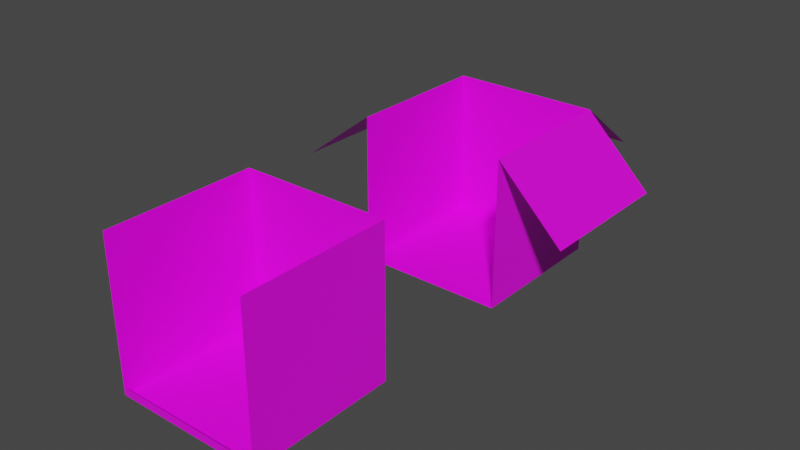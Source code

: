 # Source: Box.blend  (saved by Blender 3.4.6; exported with 4.5.12 LTS)
import bpy
from mathutils import Matrix  # noqa: F401  (used for matrix-valued properties, if any)

bpy.ops.wm.read_factory_settings(use_empty=True)
scene = bpy.context.scene
scene.name = 'Scene'

# ---- collections
col_collection = bpy.data.collections.new('Collection'); scene.collection.children.link(col_collection)

# ---- images (referenced by path relative to the original .blend; pixels are not part of the script)
import os
ASSET_DIR = os.environ.get("B2B_ASSET_DIR", "")  # directory of the original .blend (textures are referenced by path, not embedded)
HERE = os.path.dirname(os.path.abspath(__file__))  # packed textures are extracted next to this script under _unpacked/

def load_image(name, relpath, width, height, colorspace="sRGB"):
    """Load a texture the original file referenced (path relative to the .blend, or extracted next to this script)."""
    p = next((c for c in (os.path.join(HERE, relpath), os.path.join(ASSET_DIR, relpath)) if relpath and os.path.exists(c)), "")
    if p:
        img = bpy.data.images.load(p, check_existing=True)
        img.name = name
    else:  # same state as the original file: an image datablock whose file is absent (Cycles renders it pink)
        img = bpy.data.images.new(name, width, height)
        img.source = "FILE"
        img.filepath = "//" + (relpath or name)
    img.colorspace_settings.name = colorspace
    return img
img_box_png = load_image('Box.png', 'Box.png', 1024, 1024, 'sRGB')

# ---- materials (node trees are filled in below, after node groups)
mat_material = bpy.data.materials.new('Material')
mat_material.alpha_threshold = 0.0
mat_material.use_transparent_shadow = False
mat_material.roughness = 0.5
mat_material.line_color = (0.0, 0.0, 0.0, 1.0)

# ---- material node trees
mat_material.use_nodes = True; mat_material.node_tree.nodes.clear()
_N = mat_material.node_tree.nodes; _L = mat_material.node_tree.links
n0 = _N.new('ShaderNodeOutputMaterial'); n0.name = 'Material Output'; n0.location = (300, 300)
n1 = _N.new('ShaderNodeBsdfPrincipled'); n1.name = 'Principled BSDF'; n1.location = (10, 300)
n1.distribution = 'GGX'
n1.subsurface_method = 'RANDOM_WALK_SKIN'
n1.inputs[3].default_value = 1.45
n1.inputs[27].default_value = (0.0, 0.0, 0.0, 1.0)
n1.inputs[28].default_value = 1.0
n2 = _N.new('ShaderNodeTexImage'); n2.name = 'Image Texture'; n2.location = (-280, 280)
n2.image = img_box_png
n2.interpolation = 'Closest'
_L.new(n1.outputs[0], n0.inputs[0])
_L.new(n2.outputs[0], n1.inputs[0])
n0.is_active_output = True

# ---- world
world_world = bpy.data.worlds.new('World'); scene.world = world_world
world_world.use_nodes = True; world_world.node_tree.nodes.clear()
_N = world_world.node_tree.nodes; _L = world_world.node_tree.links
n0 = _N.new('ShaderNodeOutputWorld'); n0.name = 'World Output'; n0.location = (300, 300)
n1 = _N.new('ShaderNodeBackground'); n1.name = 'Background'; n1.location = (10, 300)
n1.inputs[0].default_value = (0.05088, 0.05088, 0.05088, 1.0)
_L.new(n1.outputs[0], n0.inputs[0])
n0.is_active_output = True
world_world.color = (0.05088, 0.05088, 0.05088)
world_world.use_sun_shadow = False
world_world.sun_shadow_jitter_overblur = 0.0

# ---- meshes
me_cube = bpy.data.meshes.new('Cube')
me_cube.from_pydata([(1.0, 1.0, 2.0), (1.0, 1.0, 0.0), (1.0, -1.0, 2.0), (1.0, -1.0, -0.001941), (-1.0, 1.0, 2.0), (-1.0, 1.0, 0.0), (-1.0, -1.0, 2.0), (-1.0, -1.0, -0.001941), (1.905, 1.0, 1.106), (1.905, -1.0, 1.106), (1.0, 2.0, 1.232), (-1.0, 2.0, 1.232), (-2.0, 1.0, 1.232), (-2.0, -1.0, 1.232)], [], [(7, 6, 4, 5), (5, 1, 3, 7), (1, 0, 2, 3), (5, 4, 0, 1), (2, 0, 8, 9), (0, 4, 11, 10), (4, 6, 13, 12)])
_uv = me_cube.uv_layers.new(name='UVMap')
_uv.uv.foreach_set('vector', [1.0, -5.96e-08, 1.0, 1.0, 0.0, 1.0, -5.96e-08, 0.0, 0.0, 0.0, 1.0, 0.0, 1.0, 1.0, 0.0, 1.0, 1.0, -5.96e-08, 1.0, 1.0, 0.0, 1.0, -5.96e-08, 0.0, -5.96e-08, 1.0, 0.0, -5.96e-08, 1.0, 0.0, 1.0, 1.0, 0.0, 0.5, 1.0, 0.5, 1.0, 1.0, 0.0, 1.0, 0.0, 0.5, 1.0, 0.5, 1.0, 1.0, 0.0, 1.0, 0.0, 0.5, 1.0, 0.5, 1.0, 1.0, 0.0, 1.0])
me_cube.materials.append(mat_material)
me_cube.use_mirror_vertex_groups = False
me_cube.update()
me_cube_001 = bpy.data.meshes.new('Cube.001')
me_cube_001.from_pydata([(1.0, 1.0, 2.0), (1.0, 1.0, 0.0), (1.0, -1.0, 2.0), (1.0, -1.0, -0.001941), (-1.0, 1.0, 2.0), (-1.0, 1.0, 0.0), (-1.0, -1.0, 2.0), (-1.0, -1.0, -0.001941), (1.0, 1.0, 0.103), (-1.0, -1.0, 0.1021), (1.0, -1.0, 0.1021), (-1.0, 1.0, 0.103)], [], [(9, 6, 4, 11), (5, 1, 3, 7), (8, 0, 2, 10), (11, 4, 0, 8), (5, 11, 8, 1), (1, 8, 10, 3), (7, 9, 11, 5), (10, 9, 7, 3)])
_uv = me_cube_001.uv_layers.new(name='UVMap')
_uv.uv.foreach_set('vector', [1.0, 0.5, 1.0, 1.0, 0.0, 1.0, -2.98e-08, 0.5, 0.0, 0.0, 1.0, 0.0, 1.0, 1.0, 0.0, 1.0, 1.0, 0.5, 1.0, 1.0, 0.0, 1.0, -2.98e-08, 0.5, -2.98e-08, 0.5, 0.0, -5.96e-08, 1.0, 0.0, 1.0, 0.5, -5.96e-08, 1.0, -2.98e-08, 0.5, 1.0, 0.5, 1.0, 1.0, 1.0, -5.96e-08, 1.0, 0.5, -2.98e-08, 0.5, -5.96e-08, 0.0, 1.0, -5.96e-08, 1.0, 0.5, -2.98e-08, 0.5, -5.96e-08, 0.0, -2.98e-08, 0.5, 1.0, 0.5, 1.0, -5.96e-08, 1.0, 1.0])
me_cube_001.materials.append(mat_material)
me_cube_001.use_mirror_vertex_groups = False
me_cube_001.update()

# ---- objects
ob_cube = bpy.data.objects.new('Cube', me_cube)
ob_cube_001 = bpy.data.objects.new('Cube.001', me_cube_001)

# ---- transforms, parenting, visibility, modifiers, constraints
ob_cube.location = (0.0, 0.0, 0.0)
ob_cube.lock_rotations_4d = False
ob_cube.empty_display_type = 'ARROWS'
ob_cube.lineart.crease_threshold = 0.0
ob_cube_001.location = (0.0, -4.0, 0.0)
ob_cube_001.lock_rotations_4d = False
ob_cube_001.empty_display_type = 'ARROWS'
ob_cube_001.lineart.crease_threshold = 0.0

# ---- collection membership
col_collection.objects.link(ob_cube)
col_collection.objects.link(ob_cube_001)

# ---- scene / render settings (as saved in the file)
scene.frame_start = 1; scene.frame_end = 250; scene.frame_set(1)
scene.render.engine = 'BLENDER_EEVEE_NEXT'
scene.cycles.sampling_pattern = 'TABULATED_SOBOL'
scene.cycles.use_light_tree = False
scene.view_settings.view_transform = 'Filmic'
bpy.context.view_layer.update()

# ---- added for rendering (the .blend has no active camera and no usable light): camera, sun
cam_auto = bpy.data.cameras.new('AutoCamera')
cam_auto.lens = 50.0
cam_auto.sensor_width = 36.0
cam_auto.clip_end = 1000.0
ob_auto_camera = bpy.data.objects.new('AutoCamera', cam_auto)
scene.collection.objects.link(ob_auto_camera)
ob_auto_camera.location = (7.59695, -10.673, 7.11439)
ob_auto_camera.rotation_euler = (1.09748, -7.21219e-08, 0.694738)
scene.camera = ob_auto_camera
light_auto_sun = bpy.data.lights.new('AutoSun', 'SUN')
light_auto_sun.energy = 3.0
light_auto_sun.angle = 0.0523599
ob_auto_sun = bpy.data.objects.new('AutoSun', light_auto_sun)
scene.collection.objects.link(ob_auto_sun)
ob_auto_sun.rotation_euler = (0.872665, 0.174533, 0.523599)
bpy.context.view_layer.update()
